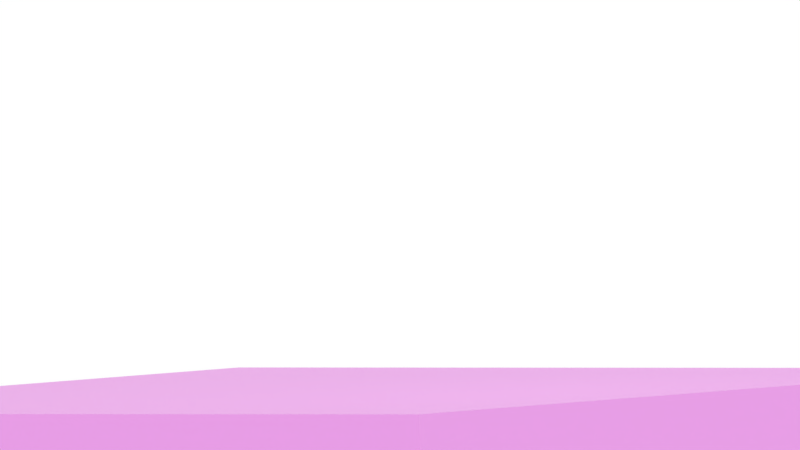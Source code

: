 # Source: BPE-sio2.blend  (saved by Blender 2.80.75; exported with 4.5.12 LTS)
import bpy
from mathutils import Matrix  # noqa: F401  (used for matrix-valued properties, if any)

bpy.ops.wm.read_factory_settings(use_empty=True)
scene = bpy.context.scene
scene.name = 'Scene'

# ---- collections
col_collection_1 = bpy.data.collections.new('Collection 1'); scene.collection.children.link(col_collection_1)
col_bpe_xyz = bpy.data.collections.new('BPE.xyz'); scene.collection.children.link(col_bpe_xyz)
col_oxygen = bpy.data.collections.new('Oxygen'); col_bpe_xyz.children.link(col_oxygen)
col_oxygen_atom = bpy.data.collections.new('Oxygen_atom'); col_oxygen.children.link(col_oxygen_atom)
col_nitrogen = bpy.data.collections.new('Nitrogen'); col_bpe_xyz.children.link(col_nitrogen)
col_nitrogen_atom = bpy.data.collections.new('Nitrogen_atom'); col_nitrogen.children.link(col_nitrogen_atom)
col_carbon = bpy.data.collections.new('Carbon'); col_bpe_xyz.children.link(col_carbon)
col_carbon_atom = bpy.data.collections.new('Carbon_atom'); col_carbon.children.link(col_carbon_atom)
col_hydrogen = bpy.data.collections.new('Hydrogen'); col_bpe_xyz.children.link(col_hydrogen)
col_hydrogen_atom = bpy.data.collections.new('Hydrogen_atom'); col_hydrogen.children.link(col_hydrogen_atom)

# ---- materials (node trees are filled in below, after node groups)
mat_oxygen = bpy.data.materials.new('Oxygen')
mat_oxygen.diffuse_color = (1.0, 0.05, 0.05, 1.0)
mat_nitrogen = bpy.data.materials.new('Nitrogen')
mat_nitrogen.diffuse_color = (0.18, 0.31, 0.97, 1.0)
mat_carbon = bpy.data.materials.new('Carbon')
mat_carbon.diffuse_color = (0.56, 0.56, 0.56, 1.0)
mat_hydrogen = bpy.data.materials.new('Hydrogen')
mat_hydrogen.diffuse_color = (1.0, 1.0, 1.0, 1.0)
mat_material = bpy.data.materials.new('Material')

# ---- material node trees
mat_material.use_nodes = True; mat_material.node_tree.nodes.clear()
_N = mat_material.node_tree.nodes; _L = mat_material.node_tree.links
n0 = _N.new('ShaderNodeOutputMaterial'); n0.name = 'Material Output'; n0.location = (300, 300)
n1 = _N.new('ShaderNodeBsdfPrincipled'); n1.name = 'Principled BSDF'; n1.location = (10, 300)
n1.distribution = 'GGX'
n1.subsurface_method = 'BURLEY'
n1.inputs[0].default_value = (0.8, 0.3121, 0.7842, 1.0)
n1.inputs[3].default_value = 1.45
n1.inputs[27].default_value = (0.0, 0.0, 0.0, 1.0)
n1.inputs[28].default_value = 1.0
_L.new(n1.outputs[0], n0.inputs[0])
n0.is_active_output = True

# ---- world
world_world = bpy.data.worlds.new('World'); scene.world = world_world
world_world.use_nodes = True; world_world.node_tree.nodes.clear()
_N = world_world.node_tree.nodes; _L = world_world.node_tree.links
n0 = _N.new('ShaderNodeOutputWorld'); n0.name = 'World Output'; n0.location = (300, 300)
n1 = _N.new('ShaderNodeBackground'); n1.name = 'Background'; n1.location = (10, 300)
n1.inputs[0].default_value = (1.0, 1.0, 1.0, 1.0)
_L.new(n1.outputs[0], n0.inputs[0])
n0.is_active_output = True
world_world.color = (0.05088, 0.05088, 0.05088)
world_world.use_sun_shadow = False
world_world.sun_shadow_jitter_overblur = 0.0
world_world.cycles.sampling_method = 'MANUAL'

# ---- cameras
cam_camera = bpy.data.cameras.new('Camera')
cam_camera.type = 'ORTHO'
cam_camera.clip_end = 100.0
cam_camera.lens = 35.0
cam_camera.sensor_width = 32.0
cam_camera.sensor_height = 18.0
cam_camera.ortho_scale = 11.61
cam_camera.dof.focus_distance = 0.0

# ---- lights
light_lamp = bpy.data.lights.new('Lamp', 'POINT')
light_lamp.transmission_factor = 0.0
light_lamp.cutoff_distance = 30.0
light_lamp.energy = 100.0
light_lamp.shadow_buffer_clip_start = 1.001
light_lamp.shadow_soft_size = 0.1
light_lamp.shadow_maximum_resolution = 0.006
light_lamp.use_absolute_resolution = True

# ---- meshes
me_mesh_oxygen = bpy.data.meshes.new('Mesh_Oxygen')
me_mesh_oxygen.from_pydata([(0.05765, -1.195, 1.305), (-0.06743, -1.203, 0.9328), (0.2779, -0.8938, -0.3161), (-0.2876, -1.505, 2.554), (0.2948, -0.97, 1.618), (-0.3046, -1.429, 0.6198), (0.07901, -1.165, -0.01272), (-0.08879, -1.234, 2.251), (0.5819, -1.344, 1.573), (-0.5917, -1.055, 0.6653), (-0.2081, -0.7907, 0.03279), (0.1983, -1.608, 2.205), (-0.2627, -1.78, 1.593), (0.2529, -0.6188, 0.6451), (0.3447, -1.569, 1.26), (-0.3545, -0.8294, 0.9783), (-0.009218, -0.5198, -0.2706), (-0.0005626, -1.879, 2.509), (0.1915, -0.7587, 2.959), (-0.2013, -1.64, -0.7212), (-0.007305, -1.03, 3.263), (-0.002476, -1.369, -1.025), (-0.4999, -2.005, 1.28), (0.4901, -0.3934, 0.9581), (-0.7656, -1.601, 0.007525), (-0.5667, -1.33, -0.2959), (0.5569, -1.069, 2.534), (0.7558, -0.798, 2.231), (-0.2294, -0.8213, 1.351), (0.007734, -0.5959, 1.664), (-0.01752, -1.803, 0.5743), (0.2196, -1.577, 0.8873), (-0.4785, -1.975, -0.03798), (-0.2796, -1.704, -0.3414), (0.2699, -0.6949, 2.58), (0.4687, -0.424, 2.276), (-0.03417, -0.2447, 0.6906), (0.203, -0.01933, 1.004), (-0.2128, -2.379, 1.235), (0.02439, -2.154, 1.548), (0.08575, -2.014, -0.7667), (0.2846, -1.743, -1.07), (-0.2944, -0.6556, 3.308), (-0.09553, -0.3846, 3.005), (-0.7588, -2.45, -0.7465), (-0.56, -2.179, -1.05), (0.5502, -0.2196, 3.288), (0.749, 0.0514, 2.985), (-0.3212, 0.1293, 0.7361), (-0.08408, 0.3547, 1.049), (0.0743, -2.754, 1.189), (0.3115, -2.528, 1.502), (-0.4717, -2.824, -0.792), (-0.2729, -2.553, -1.095), (0.2631, 0.1545, 3.334), (0.462, 0.4254, 3.03)], [], [])
me_mesh_oxygen.use_remesh_preserve_volume = False
me_mesh_oxygen.use_remesh_preserve_attributes = False
me_mesh_oxygen.use_mirror_vertex_groups = False
me_mesh_oxygen.update()
me_mesh_nitrogen = bpy.data.meshes.new('Mesh_Nitrogen')
me_mesh_nitrogen.from_pydata([(0.1824, -1.085, 1.458), (-0.1921, -1.314, 0.7799), (0.1719, -1.027, -0.1669), (-0.1817, -1.372, 2.405), (0.4694, -1.459, 1.413), (-0.4792, -0.9402, 0.8254), (-0.1152, -0.6529, -0.1214), (0.1054, -1.746, 2.36), (-0.3751, -1.895, 1.433), (0.3654, -0.5042, 0.8052), (-0.6727, -1.463, -0.1467), (0.6629, -0.9358, 2.385), (0.08561, -0.8918, 3.109), (-0.09539, -1.507, -0.8704), (-0.1047, -0.7105, 1.504), (0.09493, -1.688, 0.7344), (-0.3856, -1.837, -0.1922), (0.3758, -0.5618, 2.43), (0.07828, -0.1302, 0.8507), (-0.08806, -2.269, 1.387), (0.1917, -1.881, -0.9159), (-0.2015, -0.5178, 3.154), (-0.6529, -2.317, -0.8957), (0.6431, -0.08177, 3.134), (-0.2088, 0.2439, 0.8962), (0.199, -2.643, 1.342), (-0.3658, -2.691, -0.9412), (0.356, 0.2923, 3.179)], [], [])
me_mesh_nitrogen.use_remesh_preserve_volume = False
me_mesh_nitrogen.use_remesh_preserve_attributes = False
me_mesh_nitrogen.use_mirror_vertex_groups = False
me_mesh_nitrogen.update()
me_mesh_carbon = bpy.data.meshes.new('Mesh_Carbon')
me_mesh_carbon.from_pydata([(0.3601, -1.105, 1.061), (-0.3699, -1.294, 1.177), (0.1476, -1.189, 2.698), (-0.1574, -1.21, -0.46), (0.4296, -1.101, 1.185), (-0.4394, -1.298, 1.053), (-0.1068, -0.973, -0.4018), (0.09706, -1.426, 2.64), (-0.358, -1.416, 1.256), (0.3482, -0.9828, 0.9822), (-0.1584, -1.101, -0.3632), (0.1486, -1.298, 2.601), (-0.2951, -1.419, 1.381), (0.2853, -0.9795, 0.8575), (-0.2054, -1.116, -0.2326), (0.1956, -1.283, 2.471), (-0.285, -1.536, 1.454), (0.2752, -0.8631, 0.7839), (-0.2052, -1.012, -0.142), (0.1955, -1.387, 2.38), (0.5095, -1.218, 1.386), (-0.5192, -1.181, 0.8517), (-0.1603, -0.8872, -0.1776), (0.1505, -1.512, 2.416), (0.4417, -1.221, 1.262), (-0.4515, -1.178, 0.976), (-0.1083, -0.8661, -0.3075), (0.09856, -1.533, 2.546), (0.09785, -0.9667, 1.26), (-0.1076, -1.432, 0.9778), (0.2303, -1.114, -0.3888), (-0.2401, -1.285, 2.627), (0.03017, -0.9682, 1.141), (-0.03995, -1.431, 1.097), (0.2828, -1.094, -0.5142), (-0.2926, -1.305, 2.752), (0.3044, -1.226, 1.02), (-0.3142, -1.173, 1.218), (0.1989, -1.063, 2.669), (-0.2087, -1.336, -0.4307), (0.1092, -1.091, 1.339), (-0.119, -1.308, 0.8987), (0.23, -1.003, -0.2916), (-0.2398, -1.396, 2.53), (0.2377, -0.9677, 1.512), (-0.2475, -1.431, 0.7261), (0.1225, -1.151, -0.1244), (-0.1323, -1.248, 2.363), (0.1937, -1.209, 1.538), (-0.2035, -1.19, 0.7001), (0.1716, -0.9158, -0.06902), (-0.1814, -1.483, 2.307), (0.07769, -1.224, 1.632), (-0.08747, -1.175, 0.606), (0.2985, -0.9135, 0.0113), (-0.3083, -1.485, 2.227), (0.07924, -1.36, 1.7), (-0.08902, -1.039, 0.5386), (-0.5381, -1.225, 0.1178), (0.5283, -1.173, 2.12), (0.02423, -1.469, 1.639), (-0.03401, -0.93, 0.5993), (-0.49, -1.108, 0.06744), (0.4802, -1.291, 2.171), (-0.2666, -1.213, 1.747), (0.2568, -1.185, 0.4913), (-0.1904, -1.374, 0.1002), (0.1806, -1.025, 2.138), (-0.2102, -1.229, 1.871), (0.2004, -1.17, 0.3675), (-0.231, -1.377, 0.231), (0.2212, -1.022, 2.007), (-0.1509, -1.124, 1.93), (0.1412, -1.275, 0.3076), (-0.2834, -1.49, 0.2816), (0.2736, -0.9087, 1.957), (0.1389, -1.377, 1.822), (-0.1487, -1.021, 0.4158), (0.2626, -0.7903, 0.228), (-0.2724, -1.609, 2.01), (0.09392, -1.212, 2.828), (-0.1037, -1.187, -0.59), (0.4866, -0.98, 1.236), (-0.4964, -1.419, 1.002), (-0.05318, -0.9499, -0.5318), (0.0434, -1.449, 2.77), (-0.415, -1.537, 1.206), (0.4052, -0.8618, 1.032), (-0.3351, -1.654, 1.407), (0.3253, -0.7446, 0.8315), (0.5248, -1.342, 1.467), (0.5596, -1.1, 1.434), (-0.5694, -1.299, 0.8041), (-0.5346, -1.057, 0.7716), (-0.1645, -0.7769, -0.07889), (0.1548, -1.622, 2.317), (0.3849, -1.341, 1.215), (-0.3947, -1.058, 1.023), (-0.05673, -0.7397, -0.3433), (0.04695, -1.659, 2.581), (0.1546, -0.8465, 1.308), (-0.1644, -1.552, 0.9305), (0.1787, -1.24, -0.353), (-0.1885, -1.159, 2.591), (0.01736, -0.852, 1.066), (-0.02714, -1.547, 1.172), (0.2852, -1.198, -0.6066), (-0.295, -1.201, 2.845), (0.3172, -1.342, 1.095), (-0.327, -1.057, 1.143), (0.1965, -0.959, 2.761), (-0.2063, -1.44, -0.5231), (0.2224, -0.8441, 1.432), (-0.2322, -1.555, 0.8062), (0.1268, -1.261, -0.2231), (-0.1366, -1.138, 2.461), (0.3065, -0.7894, 0.09757), (-0.3163, -1.609, 2.141), (-0.5461, -1.349, 0.03154), (-0.582, -1.226, 0.2483), (0.5722, -1.173, 1.99), (0.5363, -1.049, 2.207), (0.02045, -1.588, 1.701), (-0.03023, -0.8113, 0.5368), (-0.4775, -0.9996, 0.1457), (0.4677, -1.399, 2.092), (-0.2628, -1.095, 1.684), (0.2531, -1.304, 0.5538), (-0.2029, -1.482, 0.02193), (0.1931, -0.9168, 2.216), (-0.1482, -1.003, 1.868), (0.1384, -1.395, 0.3703), (-0.2949, -1.6, 0.2028), (0.2851, -0.7985, 2.035), (0.1361, -1.498, 1.885), (-0.1459, -0.9007, 0.3532), (0.2741, -0.68, 0.3069), (-0.2839, -1.719, 1.931), (0.04241, -1.339, 2.867), (0.09242, -1.105, 2.922), (-0.1022, -1.294, -0.6843), (-0.05219, -1.059, -0.6286), (0.5495, -0.9833, 1.36), (0.4747, -0.8575, 1.157), (-0.4845, -1.541, 1.081), (-0.5593, -1.416, 0.8777), (-0.001881, -0.8239, -0.5611), (-0.0079, -1.575, 2.799), (-0.4029, -1.657, 1.282), (0.3931, -0.7423, 0.9557), (-0.3198, -1.778, 1.487), (0.31, -0.6211, 0.7514), (0.3962, -1.465, 1.294), (-0.406, -0.9338, 0.9442), (-0.004275, -0.7201, -0.4687), (-0.0571, -0.6285, -0.2461), (0.04732, -1.77, 2.484), (-0.005507, -1.679, 2.707), (0.1425, -0.7269, 1.231), (-0.1523, -1.672, 1.007), (0.1802, -1.347, -0.4473), (-0.19, -1.052, 2.685), (0.07302, -0.7312, 1.107), (-0.0828, -1.668, 1.132), (0.2339, -1.324, -0.5773), (-0.2437, -1.075, 2.815), (0.144, -0.9786, 2.887), (-0.1538, -1.42, -0.6485), (0.2725, -0.7257, 1.48), (-0.2823, -1.673, 0.7586), (0.08183, -1.386, -0.1875), (-0.09161, -1.013, 2.426), (0.3546, -0.6719, 0.04719), (-0.3644, -1.727, 2.191), (-0.6729, -1.352, -0.04877), (-0.5705, -1.116, 0.3271), (0.5607, -1.283, 1.911), (0.6632, -1.047, 2.287), (0.07692, -1.603, 1.825), (-0.0867, -0.7956, 0.413), (-0.5181, -1.003, 0.2765), (0.5083, -1.396, 1.962), (-0.2078, -0.9855, 1.745), (0.1981, -1.413, 0.4931), (-0.251, -1.599, 0.07231), (0.2412, -0.7994, 2.166), (0.3265, -0.5667, 0.2562), (-0.3363, -1.832, 1.982), (-0.004587, -1.355, 2.997), (0.04046, -1.126, 3.052), (-0.05024, -1.273, -0.8143), (-0.005194, -1.044, -0.7593), (0.5304, -0.7367, 1.198), (-0.5401, -1.662, 1.04), (-0.4597, -1.777, 1.235), (0.4499, -0.6221, 1.003), (0.4808, -1.583, 1.492), (-0.4906, -0.8159, 0.7457), (-0.1154, -0.5418, -0.02351), (0.1057, -1.857, 2.262), (0.1995, -0.606, 1.281), (-0.2093, -1.793, 0.957), (0.1287, -1.475, -0.4087), (-0.1385, -0.9242, 2.647), (0.06112, -0.6087, 1.028), (-0.0709, -1.79, 1.21), (0.2349, -1.433, -0.6741), (-0.2447, -0.9654, 2.912), (0.1437, -0.8674, 2.984), (-0.1534, -1.531, -0.7457), (0.2624, -0.6092, 1.406), (-0.2722, -1.79, 0.8322), (0.08173, -1.49, -0.2781), (-0.09151, -0.9086, 2.516), (0.3671, -0.5636, 0.1255), (-0.3769, -1.835, 2.113), (-0.2094, -0.8501, 1.678), (0.1996, -1.549, 0.5605), (-0.259, -1.724, -0.01397), (0.2492, -0.6753, 2.252), (-0.004485, -1.251, 3.088), (0.03622, -1.016, 3.151), (-0.046, -1.383, -0.9129), (-0.005296, -1.148, -0.8498), (0.5176, -0.6206, 1.123), (-0.5273, -1.778, 1.116), (-0.4483, -1.901, 1.314), (0.4385, -0.4978, 0.924), (-0.3638, -2.019, 1.513), (0.354, -0.3799, 0.7254), (0.3648, -1.598, 1.587), (-0.3745, -0.8007, 0.6516), (0.0114, -0.5394, 0.0568), (-0.02119, -1.859, 2.181), (0.1876, -0.4835, 1.202), (-0.1974, -1.915, 1.036), (0.1297, -1.584, -0.5055), (-0.1395, -0.8148, 2.744), (-0.001756, -0.6055, 0.903), (0.1181, -0.4878, 1.078), (-0.1279, -1.911, 1.16), (-0.008025, -1.793, 1.335), (0.1834, -1.561, -0.6355), (0.2819, -1.418, -0.8048), (-0.2917, -0.981, 3.043), (-0.1932, -0.8378, 2.874), (-0.722, -1.587, -0.1042), (-0.6146, -1.439, -0.2714), (0.6048, -0.9603, 2.51), (0.7123, -0.8118, 2.342), (-0.09338, -0.8348, 1.584), (0.0836, -1.564, 0.6546), (-0.3859, -1.726, -0.09428), (0.3761, -0.6729, 2.332), (-0.4798, -2.034, 1.607), (0.47, -0.3646, 0.6313), (0.3663, -1.734, 1.654), (-0.3761, -0.6652, 0.5841), (0.01941, -0.4153, 0.1431), (-0.02919, -1.983, 2.095), (0.2433, -0.3627, 1.243), (-0.2531, -2.036, 0.9949), (0.07841, -1.71, -0.4762), (-0.08819, -0.6887, 2.714), (-0.01186, -0.489, 0.8294), (0.106, -0.3682, 1.001), (-0.1158, -2.031, 1.237), (0.00208, -1.91, 1.409), (0.1849, -1.668, -0.7299), (0.2818, -1.522, -0.8953), (-0.2916, -0.8767, 3.133), (-0.1947, -0.731, 2.968), (0.08532, -0.7807, 3.206), (-0.0951, -1.618, -0.9683), (-0.7178, -1.697, -0.2028), (-0.6142, -1.55, -0.3686), (0.6045, -0.849, 2.607), (0.708, -0.7015, 2.441), (-0.4783, -2.17, 1.674), (0.4685, -0.2292, 0.5638), (0.3113, -1.843, 1.593), (0.426, -1.751, 1.777), (-0.4357, -0.6474, 0.4613), (-0.3211, -0.556, 0.6448), (0.06751, -0.2979, 0.0927), (-0.0245, -0.4162, 0.2735), (0.01472, -1.983, 1.965), (-0.07729, -2.101, 2.145), (0.2305, -0.2465, 1.168), (-0.2403, -2.152, 1.07), (0.08081, -1.814, -0.5686), (-0.09059, -0.585, 2.807), (0.03826, -0.3706, 0.877), (0.1628, -0.248, 1.049), (-0.1726, -2.151, 1.19), (-0.04804, -2.028, 1.361), (0.1333, -1.794, -0.694), (0.2368, -1.647, -0.8598), (-0.2466, -0.7521, 3.098), (-0.143, -0.6046, 2.932), (0.2122, -0.7783, 3.287), (-0.2219, -1.62, -1.049), (-0.6658, -1.676, -0.3327), (-0.7627, -1.822, -0.1672), (-0.5618, -1.53, -0.494), (0.552, -0.8686, 2.732), (0.6561, -0.7226, 2.571), (0.753, -0.5769, 2.405), (-0.1779, -0.7169, 1.385), (-0.04934, -0.5936, 1.558), (0.03956, -1.805, 0.6806), (0.1681, -1.682, 0.8532), (-0.435, -1.961, -0.1497), (-0.3275, -1.813, -0.3169), (0.3177, -0.5862, 2.555), (0.4252, -0.4378, 2.388), (-0.5333, -2.279, 1.614), (-0.4186, -2.187, 1.797), (0.4088, -0.2114, 0.4411), (0.5235, -0.1199, 0.6246), (0.3075, -1.962, 1.656), (0.4232, -1.872, 1.839), (-0.433, -0.5267, 0.3987), (-0.3173, -0.4372, 0.5823), (0.08004, -0.1895, 0.171), (-0.01296, -0.306, 0.3524), (0.003179, -2.093, 1.886), (-0.08982, -2.209, 2.067), (0.0229, -0.247, 0.7969), (0.1515, -0.1237, 0.9695), (-0.1613, -2.275, 1.269), (-0.03268, -2.152, 1.441), (0.1336, -1.905, -0.7912), (0.2411, -1.757, -0.9584), (-0.2509, -0.6418, 3.197), (-0.1434, -0.4933, 3.029), (0.2202, -0.6542, 3.373), (-0.23, -1.745, -1.135), (-0.6643, -1.783, -0.4271), (-0.7628, -1.926, -0.2578), (-0.5594, -1.634, -0.5864), (0.5496, -0.7649, 2.825), (0.6546, -0.6158, 2.665), (0.7531, -0.4726, 2.496), (-0.1892, -0.5926, 1.306), (-0.06469, -0.4701, 1.477), (0.05491, -1.929, 0.7607), (0.1794, -1.806, 0.9323), (-0.4307, -2.071, -0.2483), (-0.3272, -1.924, -0.4141), (0.3174, -0.475, 2.652), (0.4209, -0.3275, 2.486), (-0.537, -2.398, 1.676), (-0.4214, -2.308, 1.86), (0.4116, -0.09067, 0.3784), (0.5273, -0.00121, 0.562), (0.364, -1.977, 1.78), (-0.3738, -0.4215, 0.4585), (0.0394, -0.1927, 0.3017), (-0.04918, -2.206, 1.936), (0.2683, -0.5368, 3.323), (0.1763, -0.6551, 3.503), (-0.186, -1.744, -1.265), (-0.2781, -1.862, -1.085), (-0.7158, -1.911, -0.3885), (-0.6107, -1.76, -0.5571), (0.6009, -0.6388, 2.795), (0.7061, -0.4882, 2.627), (-0.2569, -0.5941, 1.186), (-0.1325, -0.4724, 1.353), (-0.01458, -0.3516, 1.525), (0.004795, -2.047, 0.7131), (0.1227, -1.926, 0.8849), (0.2471, -1.805, 1.052), (-0.3788, -2.05, -0.3782), (-0.4757, -2.196, -0.2128), (-0.2747, -1.904, -0.5395), (0.2649, -0.4946, 2.778), (0.369, -0.3486, 2.616), (0.4659, -0.2029, 2.451), (-0.4806, -2.413, 1.8), (0.4708, 0.01447, 0.4383), (0.06694, -0.005848, 0.7709), (-0.07672, -2.393, 1.467), (0.192, -1.992, -1.014), (-0.2018, -0.4066, 3.252), (0.2808, -0.4284, 3.401), (0.1878, -0.5449, 3.582), (-0.1976, -1.854, -1.344), (-0.2906, -1.97, -1.163), (-0.7149, -2.02, -0.4853), (-0.6097, -1.869, -0.6539), (0.5999, -0.5294, 2.892), (0.7051, -0.3787, 2.723), (-0.2697, -0.478, 1.111), (-0.1446, -0.3529, 1.276), (-0.02468, -0.2352, 1.451), (0.0149, -2.164, 0.7867), (0.1348, -2.046, 0.9617), (0.2599, -1.921, 1.127), (-0.3773, -2.157, -0.4726), (-0.4758, -2.3, -0.3033), (-0.2723, -2.008, -0.6319), (0.2625, -0.3908, 2.87), (0.3675, -0.2417, 2.711), (0.466, -0.09856, 2.541), (0.183, 0.009396, 0.6768), (-0.1927, -2.408, 1.561), (0.06513, -1.995, -1.094), (-0.07491, -0.4043, 3.332), (0.2402, -0.4316, 3.532), (-0.2499, -1.967, -1.294), (-0.6612, -1.997, -0.6153), (-0.7662, -2.146, -0.456), (-0.5627, -1.854, -0.7845), (0.5529, -0.545, 3.023), (0.6514, -0.4018, 2.853), (0.7564, -0.2527, 2.694), (-0.2141, -0.3571, 1.152), (-0.08755, -0.2319, 1.327), (0.07777, -2.167, 0.9114), (0.2043, -2.042, 1.086), (-0.4288, -2.285, -0.434), (-0.3236, -2.134, -0.6026), (0.3138, -0.2648, 2.841), (0.419, -0.1142, 2.672), (0.1814, 0.1449, 0.6093), (-0.1912, -2.544, 1.629), (0.05712, -2.119, -1.18), (-0.0669, -0.2802, 3.419), (-0.6597, -2.104, -0.7096), (-0.7638, -2.25, -0.5484), (-0.5628, -1.958, -0.8751), (0.553, -0.4407, 3.113), (0.6499, -0.2949, 2.948), (0.754, -0.149, 2.786), (-0.226, -0.2347, 1.073), (-0.09946, -0.1095, 1.248), (0.08968, -2.289, 0.9903), (0.2162, -2.164, 1.165), (-0.4278, -2.394, -0.5308), (-0.3226, -2.243, -0.6994), (0.3128, -0.1553, 2.938), (0.418, -0.004708, 2.769), (0.1218, 0.1627, 0.4866), (0.2364, 0.2541, 0.6701), (-0.2462, -2.653, 1.568), (-0.1315, -2.561, 1.752), (0.101, -2.118, -1.311), (0.009022, -2.236, -1.13), (-0.0188, -0.1627, 3.368), (-0.1108, -0.2811, 3.549), (-0.7113, -2.23, -0.6738), (-0.6077, -2.083, -0.8395), (0.598, -0.3161, 3.078), (0.7015, -0.1686, 2.912), (-0.2888, -0.2314, 0.9485), (-0.1689, -0.1137, 1.123), (-0.04379, 0.01138, 1.289), (0.03401, -2.41, 0.9494), (0.1592, -2.285, 1.115), (0.2791, -2.167, 1.29), (-0.3741, -2.371, -0.6608), (-0.4791, -2.52, -0.5015), (-0.2756, -2.228, -0.83), (0.2658, -0.1709, 3.068), (0.3643, -0.02778, 2.899), (0.4693, 0.1213, 2.74), (0.1245, 0.2834, 0.4239), (0.2402, 0.3728, 0.6075), (-0.25, -2.772, 1.631), (-0.1343, -2.682, 1.814), (0.08949, -2.228, -1.39), (-0.003511, -2.344, -1.208), (-0.00627, -0.0544, 3.446), (-0.09927, -0.1709, 3.628), (-0.7109, -2.341, -0.771), (-0.6035, -2.193, -0.9382), (0.5937, -0.2057, 3.176), (0.7012, -0.05732, 3.009), (-0.2989, -0.115, 0.8749), (-0.1811, 0.00581, 1.047), (-0.0566, 0.1275, 1.214), (0.04682, -2.526, 1.025), (0.1713, -2.405, 1.191), (0.2892, -2.284, 1.363), (-0.3726, -2.478, -0.7551), (-0.4767, -2.624, -0.5939), (-0.2757, -2.332, -0.9206), (0.2659, -0.06663, 3.159), (0.3628, 0.0791, 2.993), (0.4669, 0.2251, 2.832), (0.1837, 0.3885, 0.4838), (-0.1935, -2.787, 1.754), (0.03714, -2.341, -1.339), (-0.04692, -0.05755, 3.577), (-0.2488, 0.003472, 0.9225), (-0.1243, 0.126, 1.094), (0.1145, -2.525, 1.144), (0.239, -2.402, 1.316), (-0.4242, -2.604, -0.7193), (-0.3207, -2.457, -0.885), (0.3109, 0.05797, 3.123), (0.4145, 0.2055, 2.957), (-0.6526, -2.428, -0.9936), (0.6428, 0.02941, 3.232), (-0.2642, 0.127, 0.8424), (-0.1356, 0.2503, 1.015), (0.1258, -2.649, 1.223), (0.2544, -2.526, 1.396), (-0.4239, -2.716, -0.8165), (-0.3164, -2.567, -0.9837), (0.3066, 0.1683, 3.222), (0.4141, 0.3167, 3.055), (-0.7794, -2.431, -1.074), (0.7697, 0.03175, 3.312), (-0.7875, -2.555, -1.16), (0.7777, 0.1558, 3.398), (-0.2201, 0.3682, 0.8164), (0.2104, -2.767, 1.422), (-0.3655, -2.802, -1.039), (0.3557, 0.4034, 3.277), (-0.7435, -2.554, -1.291), (-0.8356, -2.672, -1.11), (0.8258, 0.2733, 3.348), (0.7338, 0.1549, 3.529), (-0.1041, 0.3834, 0.7223), (0.09434, -2.782, 1.516), (-0.4924, -2.805, -1.119), (0.4826, 0.4058, 3.358), (-0.7551, -2.664, -1.369), (-0.8481, -2.78, -1.188), (0.8383, 0.3816, 3.426), (0.7453, 0.2652, 3.608), (-0.1057, 0.5189, 0.6548), (0.09589, -2.918, 1.583), (-0.5004, -2.929, -1.206), (0.4906, 0.5299, 3.444), (-0.8074, -2.777, -1.319), (0.7977, 0.3785, 3.557), (-0.1653, 0.5367, 0.5321), (-0.05067, 0.6281, 0.7156), (0.04089, -3.027, 1.523), (0.1555, -2.936, 1.706), (-0.4565, -2.928, -1.336), (-0.5485, -3.046, -1.155), (0.5387, 0.6473, 3.393), (0.4467, 0.529, 3.574), (-0.1626, 0.6574, 0.4694), (-0.04689, 0.7469, 0.6531), (0.03711, -3.146, 1.585), (0.1528, -3.056, 1.769), (-0.468, -3.038, -1.415), (-0.561, -3.154, -1.234), (0.5512, 0.7557, 3.472), (0.4582, 0.6392, 3.653), (-0.1034, 0.7626, 0.5293), (0.09358, -3.161, 1.709), (-0.5204, -3.151, -1.364), (0.5106, 0.7525, 3.602)], [], [])
me_mesh_carbon.use_remesh_preserve_volume = False
me_mesh_carbon.use_remesh_preserve_attributes = False
me_mesh_carbon.use_mirror_vertex_groups = False
me_mesh_carbon.update()
me_mesh_hydrogen = bpy.data.meshes.new('Mesh_Hydrogen')
me_mesh_hydrogen.from_pydata([(-0.2583, -1.339, 1.416), (0.2485, -1.06, 0.8225), (-0.2383, -1.201, -0.2055), (0.2285, -1.198, 2.444), (-0.2425, -1.534, 1.539), (0.2327, -0.865, 0.699), (-0.237, -1.027, -0.05376), (0.2272, -1.372, 2.292), (-0.00821, -1.049, 1.109), (-0.001571, -1.35, 1.129), (0.5185, -1.248, 2.692), (-0.5283, -1.151, -0.4537), (0.2563, -1.229, 0.9383), (-0.2661, -1.17, 1.3), (0.2366, -1.047, 2.583), (-0.2464, -1.351, -0.3449), (0.1955, -1.283, 1.479), (-0.2053, -1.116, 0.7592), (0.1632, -0.8336, -0.1159), (-0.173, -1.565, 2.354), (0.2742, -1.206, 1.588), (-0.284, -1.193, 0.6499), (0.0979, -0.9264, -0.01012), (-0.1077, -1.472, 2.248), (0.08261, -1.156, 1.698), (-0.09239, -1.242, 0.5397), (0.3012, -0.9901, 0.06708), (-0.3109, -1.409, 2.171), (-0.003305, -1.215, 1.583), (-0.006476, -1.184, 0.6551), (-0.4718, -1.351, -0.02793), (0.4621, -1.048, 2.266), (-0.01174, -1.461, 1.551), (0.001961, -0.9383, 0.6871), (-0.4652, -1.103, -0.02437), (0.4554, -1.296, 2.263), (-0.3087, -1.288, 1.705), (0.2989, -1.111, 0.5333), (-0.1531, -1.294, 0.0647), (0.1433, -1.105, 2.173), (-0.2128, -1.313, 1.914), (0.203, -1.086, 0.3237), (-0.2222, -1.3, 0.286), (0.2125, -1.099, 1.952), (-0.111, -1.134, 2.016), (0.1012, -1.265, 0.2219), (-0.3124, -1.493, 0.3722), (0.3026, -0.9056, 1.866), (0.182, -1.304, 1.864), (-0.1917, -1.095, 0.3739), (0.2243, -0.8697, 0.2637), (-0.2341, -1.529, 1.974), (0.3177, -1.009, -0.5382), (-0.3275, -1.39, 2.776), (0.3727, -0.9147, -0.04818), (-0.3825, -1.484, 2.286), (0.6021, -1.098, 1.519), (-0.6119, -1.301, 0.7193), (-0.03076, -0.8551, 0.9838), (0.02097, -1.544, 1.254), (0.3229, -1.182, -0.6925), (-0.3327, -1.216, 2.931), (0.2789, -1.423, 1.064), (-0.2886, -0.9757, 1.174), (0.2314, -0.874, 2.737), (-0.2412, -1.525, -0.4992), (-0.5434, -1.426, 0.08732), (-0.6202, -1.306, 0.2839), (0.6105, -1.093, 1.954), (0.5336, -0.9727, 2.151), (-0.02164, -1.662, 1.659), (0.01186, -0.7371, 0.5788), (-0.4402, -0.9197, 0.1102), (0.4304, -1.479, 2.128), (-0.2988, -1.086, 1.597), (0.289, -1.312, 0.6416), (-0.1781, -1.477, -0.06987), (0.1683, -0.9218, 2.308), (-0.1051, -0.9297, 1.91), (0.09534, -1.469, 0.3284), (-0.3332, -1.68, 0.2384), (0.3234, -0.7191, 2.0), (0.1761, -1.508, 1.971), (-0.1859, -0.8908, 0.2674), (0.2451, -0.6832, 0.3974), (-0.2549, -1.716, 1.841), (0.5862, -0.9031, 1.395), (-0.596, -1.496, 0.8428), (0.03581, -0.8084, -0.6469), (-0.04559, -1.59, 2.885), (0.03065, -0.6351, -0.4926), (-0.04043, -1.764, 2.731), (0.315, -0.7238, 1.564), (-0.3248, -1.675, 0.6738), (0.05007, -1.401, -0.09927), (-0.05985, -0.9982, 2.337), (0.3794, -0.6669, -0.04461), (-0.3892, -1.732, 2.283), (-0.6814, -1.27, -0.09563), (-0.7467, -1.362, 0.01012), (-0.5994, -1.119, 0.4177), (0.5897, -1.28, 1.82), (0.7369, -1.036, 2.228), (0.6716, -1.129, 2.334), (0.07428, -1.687, 1.869), (-0.08407, -0.7115, 0.3692), (-0.5093, -0.926, 0.3315), (0.4995, -1.473, 1.907), (0.3353, -0.4899, 0.3112), (-0.345, -1.909, 1.927), (-0.0375, -1.44, 3.025), (0.02772, -0.959, -0.7864), (0.5785, -0.7337, 1.28), (-0.5883, -1.665, 0.9585), (0.4826, -1.657, 1.433), (0.5613, -1.58, 1.543), (-0.5711, -0.8185, 0.6954), (-0.4924, -0.7415, 0.8047), (-0.1239, -0.4595, -0.07037), (-0.1892, -0.5524, 0.03539), (0.1794, -1.846, 2.203), (0.1141, -1.939, 2.309), (0.2992, -0.5291, 1.441), (-0.309, -1.87, 0.7973), (0.04881, -1.575, -0.251), (-0.05859, -0.8239, 2.489), (0.4044, -0.4837, 0.08997), (-0.4142, -1.915, 2.148), (-0.2904, -0.8408, 1.629), (-0.2045, -0.7824, 1.744), (0.1947, -1.616, 0.4942), (0.2806, -1.558, 0.6096), (-0.1848, -1.725, -0.07344), (-0.2563, -1.8, 0.04182), (0.2466, -0.5986, 2.196), (0.175, -0.674, 2.312), (-0.03624, -1.265, 3.176), (0.02646, -1.133, -0.9381), (0.5559, -0.5396, 1.154), (-0.5657, -1.859, 1.084), (-0.362, -2.093, 1.454), (-0.2833, -2.016, 1.563), (0.2735, -0.3825, 0.6751), (0.3522, -0.3055, 0.7845), (0.2838, -1.589, 1.538), (0.3697, -1.531, 1.653), (-0.3795, -0.8683, 0.5852), (-0.2936, -0.8099, 0.7006), (0.08565, -0.5407, -0.002672), (0.01407, -0.6161, 0.1126), (-0.02385, -1.783, 2.126), (-0.09543, -1.858, 2.241), (-0.03853, -0.6856, 0.868), (0.02875, -1.713, 1.37), (0.3148, -1.333, -0.8319), (-0.3246, -1.066, 3.07), (-0.09153, -0.9092, 1.524), (-0.01286, -0.8322, 1.634), (0.003079, -1.567, 0.6044), (0.08175, -1.49, 0.7137), (-0.3943, -1.644, -0.1411), (-0.4596, -1.736, -0.03539), (0.4498, -0.6623, 2.274), (0.3845, -0.7552, 2.379), (-0.5608, -2.025, 1.558), (-0.4749, -1.967, 1.673), (0.4651, -0.4323, 0.565), (0.551, -0.3739, 0.6804), (0.2914, -0.3596, 1.325), (-0.3012, -2.039, 0.913), (0.04072, -1.726, -0.3904), (-0.05051, -0.6733, 2.629), (-0.05438, -0.4909, 0.7445), (0.04459, -1.908, 1.494), (0.3135, -1.507, -0.9836), (-0.3233, -0.8914, 3.222), (0.07688, -0.6984, 3.16), (0.01158, -0.7913, 3.265), (-0.02136, -1.608, -1.027), (-0.08666, -1.7, -0.9215), (0.2753, -1.835, 1.506), (0.469, -1.678, 1.819), (-0.4788, -0.7211, 0.4194), (-0.2851, -0.5642, 0.7326), (0.09232, -0.2929, 0.0008962), (-0.06275, -0.4956, 0.3092), (0.05296, -1.903, 1.929), (-0.1021, -2.106, 2.237), (0.2689, -0.1656, 1.2), (-0.2786, -2.233, 1.038), (0.04588, -1.899, -0.5447), (-0.05567, -0.4999, 2.783), (0.2864, -0.7796, 3.227), (0.2148, -0.855, 3.343), (-0.2246, -1.544, -1.104), (-0.2962, -1.619, -0.9891), (-0.7945, -1.837, -0.07902), (-0.5269, -1.445, -0.5179), (0.5171, -0.9537, 2.756), (0.7847, -0.5622, 2.317), (-0.5692, -2.271, 1.526), (-0.3755, -2.114, 1.839), (0.3658, -0.285, 0.3992), (0.5595, -0.1282, 0.7123), (0.2654, -2.036, 1.614), (0.4632, -1.882, 1.925), (-0.4729, -0.5168, 0.3129), (-0.2752, -0.363, 0.6243), (0.1173, -0.1096, 0.1355), (-0.04194, -0.3091, 0.4429), (0.03216, -2.09, 1.795), (-0.1271, -2.289, 2.103), (-0.7958, -2.011, -0.2307), (-0.5217, -1.618, -0.6722), (0.5119, -0.7803, 2.91), (0.786, -0.3879, 2.469), (-0.5791, -2.472, 1.634), (-0.3814, -2.318, 1.946), (0.3716, -0.08074, 0.2926), (0.5694, 0.07297, 0.604), (0.3614, -2.061, 1.823), (-0.3711, -0.3374, 0.4147), (0.04817, -0.1159, 0.3568), (-0.05796, -2.283, 1.881), (0.2931, -0.5318, 3.231), (0.138, -0.7345, 3.539), (-0.1478, -1.664, -1.301), (-0.3029, -1.867, -0.9927), (-0.2953, -0.6751, 1.155), (0.02794, -0.3497, 1.61), (-0.03772, -2.049, 0.6283), (0.2855, -1.724, 1.083), (-0.5074, -2.211, -0.1245), (-0.2398, -1.819, -0.5634), (0.23, -0.5796, 2.802), (0.4976, -0.1882, 2.363), (-0.4832, -2.497, 1.844), (0.4734, 0.09857, 0.3944), (-0.01358, -0.008412, 0.7206), (0.0651, 0.06853, 0.83), (-0.07488, -2.467, 1.408), (0.003795, -2.39, 1.518), (0.2657, -1.982, -1.073), (0.2004, -2.074, -0.967), (-0.2102, -0.3244, 3.205), (-0.2755, -0.4173, 3.311), (0.3181, -0.3485, 3.365), (0.1588, -0.548, 3.673), (-0.1686, -1.851, -1.435), (-0.3279, -2.05, -1.127), (-0.3178, -0.481, 1.029), (0.01209, -0.1551, 1.486), (-0.02187, -2.244, 0.7518), (0.3081, -1.918, 1.209), (-0.5087, -2.385, -0.2762), (-0.2346, -1.993, -0.7177), (0.2248, -0.4063, 2.956), (0.4989, -0.01383, 2.514), (0.178, -0.05822, 0.6105), (0.2639, 0.0001233, 0.7259), (-0.2737, -2.399, 1.512), (-0.1878, -2.341, 1.628), (0.06246, -1.918, -1.15), (-0.009119, -1.993, -1.035), (-0.0006622, -0.4055, 3.273), (-0.07224, -0.4809, 3.388), (0.2489, -0.3548, 3.587), (-0.2587, -2.044, -1.349), (-0.8039, -2.162, -0.3701), (-0.5298, -1.769, -0.8116), (0.52, -0.6297, 3.05), (0.7941, -0.2373, 2.608), (-0.7987, -2.335, -0.5244), (-0.531, -1.943, -0.9633), (0.5213, -0.4554, 3.201), (0.7889, -0.06393, 2.763), (0.07869, 0.089, 0.4447), (0.2724, 0.2458, 0.7579), (-0.2822, -2.645, 1.48), (-0.08847, -2.488, 1.793), (0.1393, -2.038, -1.346), (-0.01579, -2.241, -1.038), (0.006008, -0.1577, 3.276), (-0.1491, -0.3605, 3.585), (-0.3256, -0.3116, 0.9135), (0.004319, 0.01443, 1.371), (-0.0141, -2.413, 0.8675), (0.3158, -2.087, 1.325), (-0.5168, -2.536, -0.4156), (-0.2427, -2.143, -0.8571), (0.2329, -0.2557, 3.095), (0.507, 0.1368, 2.654), (0.08456, 0.2933, 0.3381), (0.2823, 0.447, 0.6495), (-0.2921, -2.846, 1.589), (-0.09434, -2.692, 1.9), (0.1185, -2.225, -1.48), (-0.04079, -2.424, -1.173), (0.03101, 0.02551, 3.411), (-0.1283, -0.174, 3.718), (-0.3415, -0.1169, 0.79), (-0.01823, 0.2084, 1.245), (0.008445, -2.607, 0.9929), (0.3317, -2.282, 1.448), (-0.5116, -2.709, -0.5699), (-0.244, -2.317, -1.009), (0.2342, -0.08134, 3.247), (0.5018, 0.3101, 2.808), (0.1864, 0.4726, 0.4399), (-0.1961, -2.871, 1.798), (0.02836, -2.418, -1.394), (-0.03814, 0.01924, 3.632), (-0.5789, -2.418, -1.052), (-0.6442, -2.51, -0.9467), (0.6344, 0.1116, 3.185), (0.5691, 0.01877, 3.291), (-0.7821, -2.354, -1.13), (-0.8537, -2.429, -1.014), (0.8439, 0.0305, 3.253), (0.7723, -0.0449, 3.368), (-0.3007, 0.3656, 0.7661), (-0.222, 0.4426, 0.8755), (0.2122, -2.841, 1.363), (0.2909, -2.764, 1.472), (-0.2918, -2.792, -1.098), (-0.3571, -2.884, -0.9922), (0.3473, 0.4857, 3.23), (0.282, 0.3928, 3.336), (-0.7053, -2.474, -1.326), (-0.8604, -2.677, -1.018), (0.8506, 0.2783, 3.256), (0.6955, 0.07552, 3.564), (-0.109, 0.3158, 0.656), (-0.02313, 0.3742, 0.7714), (0.01335, -2.773, 1.467), (0.09926, -2.715, 1.582), (-0.495, -2.728, -1.175), (-0.5666, -2.803, -1.06), (0.5568, 0.4045, 3.298), (0.4853, 0.3291, 3.413), (-0.7261, -2.661, -1.46), (-0.8854, -2.86, -1.153), (0.8756, 0.4615, 3.391), (0.7163, 0.262, 3.698), (-0.8162, -2.854, -1.374), (0.8064, 0.4553, 3.612), (-0.2084, 0.463, 0.4902), (-0.01469, 0.6199, 0.8034), (0.004914, -3.019, 1.435), (0.1986, -2.862, 1.748), (-0.4182, -2.848, -1.372), (-0.5733, -3.051, -1.063), (0.5635, 0.6523, 3.302), (0.4084, 0.4496, 3.61), (-0.2025, 0.6673, 0.3837), (-0.004794, 0.8211, 0.695), (-0.004987, -3.22, 1.543), (0.1927, -3.066, 1.854), (-0.439, -3.035, -1.506), (-0.5983, -3.234, -1.198), (0.5885, 0.8356, 3.436), (0.4292, 0.6361, 3.744), (-0.1007, 0.8467, 0.4855), (0.09094, -3.245, 1.753), (-0.5291, -3.228, -1.419), (0.5194, 0.8293, 3.657)], [], [])
me_mesh_hydrogen.use_remesh_preserve_volume = False
me_mesh_hydrogen.use_remesh_preserve_attributes = False
me_mesh_hydrogen.use_mirror_vertex_groups = False
me_mesh_hydrogen.update()
me_cube = bpy.data.meshes.new('Cube')
me_cube.from_pydata([(-1.0, -1.0, -1.0), (-1.0, -1.0, 1.0), (-1.0, 1.0, -1.0), (-1.0, 1.0, 1.0), (1.0, -1.0, -1.0), (1.0, -1.0, 1.0), (1.0, 1.0, -1.0), (1.0, 1.0, 1.0)], [], [(0, 1, 3, 2), (2, 3, 7, 6), (6, 7, 5, 4), (4, 5, 1, 0), (2, 6, 4, 0), (7, 3, 1, 5)])
_uv = me_cube.uv_layers.new(name='UVMap')
_uv.uv.foreach_set('vector', [0.375, 0.0, 0.625, 0.0, 0.625, 0.25, 0.375, 0.25, 0.375, 0.25, 0.625, 0.25, 0.625, 0.5, 0.375, 0.5, 0.375, 0.5, 0.625, 0.5, 0.625, 0.75, 0.375, 0.75, 0.375, 0.75, 0.625, 0.75, 0.625, 1.0, 0.375, 1.0, 0.125, 0.5, 0.375, 0.5, 0.375, 0.75, 0.125, 0.75, 0.625, 0.5, 0.875, 0.5, 0.875, 0.75, 0.625, 0.75])
me_cube.materials.append(mat_material)
me_cube.use_remesh_preserve_volume = False
me_cube.use_remesh_preserve_attributes = False
me_cube.use_mirror_vertex_groups = False
me_cube.update()

# ---- curves / text
cu_surfsphere = bpy.data.curves.new('SurfSphere', 'CURVE')
cu_surfsphere.dimensions = '3D'
_sp = cu_surfsphere.splines.new('NURBS'); _sp.points.add(39)
_sp.points.foreach_set('co', [0.0, 0.0, -1.0, 1.0, -1.0, 0.0, -1.0, 0.7071, -1.0, 0.0, 0.0, 1.0, -1.0, 0.0, 1.0, 0.7071, 0.0, 0.0, 1.0, 1.0, 0.0, 0.0, -1.0, 0.3536, -1.0, -1.0, -1.0, 0.25, -1.0, -1.0, 0.0, 0.3536, -1.0, -1.0, 1.0, 0.25, 0.0, 0.0, 1.0, 0.3536, 0.0, 0.0, -1.0, 1.0, 0.0, -1.0, -1.0, 0.7071, 0.0, -1.0, 0.0, 1.0, 0.0, -1.0, 1.0, 0.7071, 0.0, 0.0, 1.0, 1.0, 0.0, 0.0, -1.0, 0.3536, 1.0, -1.0, -1.0, 0.25, 1.0, -1.0, 0.0, 0.3536, 1.0, -1.0, 1.0, 0.25, 0.0, 0.0, 1.0, 0.3536, 0.0, 0.0, -1.0, 1.0, 1.0, 0.0, -1.0, 0.7071, 1.0, 0.0, 0.0, 1.0, 1.0, 0.0, 1.0, 0.7071, 0.0, 0.0, 1.0, 1.0, 0.0, 0.0, -1.0, 0.3536, 1.0, 1.0, -1.0, 0.25, 1.0, 1.0, 0.0, 0.3536, 1.0, 1.0, 1.0, 0.25, 0.0, 0.0, 1.0, 0.3536, 0.0, 0.0, -1.0, 1.0, 0.0, 1.0, -1.0, 0.7071, 0.0, 1.0, 0.0, 1.0, 0.0, 1.0, 1.0, 0.7071, 0.0, 0.0, 1.0, 1.0, 0.0, 0.0, -1.0, 0.3536, -1.0, 1.0, -1.0, 0.25, -1.0, 1.0, 0.0, 0.3536, -1.0, 1.0, 1.0, 0.25, 0.0, 0.0, 1.0, 0.3536])
_sp.points.foreach_set('radius', [0.0, 0.0, 0.0, 0.0, 0.0, 0.0, 0.0, 0.0, 0.0, 0.0, 0.0, 0.0, 0.0, 0.0, 0.0, 0.0, 0.0, 0.0, 0.0, 0.0, 0.0, 0.0, 0.0, 0.0, 0.0, 0.0, 0.0, 0.0, 0.0, 0.0, 0.0, 0.0, 0.0, 0.0, 0.0, 0.0, 0.0, 0.0, 0.0, 0.0])
_sp.order_u = 3
_sp.resolution_u = 4
_sp.resolution_v = 4
_sp.use_cyclic_v = True
_sp.use_endpoint_u = True
_sp.use_bezier_u = True
cu_surfsphere.materials.append(mat_oxygen)
cu_surfsphere.use_path_clamp = True
cu_surfsphere.resolution_u = 4
cu_surfsphere.resolution_v = 4
cu_surfsphere.fill_mode = 'FULL'
cu_surfsphere_001 = bpy.data.curves.new('SurfSphere.001', 'CURVE')
cu_surfsphere_001.dimensions = '3D'
_sp = cu_surfsphere_001.splines.new('NURBS'); _sp.points.add(39)
_sp.points.foreach_set('co', [0.0, 0.0, -1.0, 1.0, -1.0, 0.0, -1.0, 0.7071, -1.0, 0.0, 0.0, 1.0, -1.0, 0.0, 1.0, 0.7071, 0.0, 0.0, 1.0, 1.0, 0.0, 0.0, -1.0, 0.3536, -1.0, -1.0, -1.0, 0.25, -1.0, -1.0, 0.0, 0.3536, -1.0, -1.0, 1.0, 0.25, 0.0, 0.0, 1.0, 0.3536, 0.0, 0.0, -1.0, 1.0, 0.0, -1.0, -1.0, 0.7071, 0.0, -1.0, 0.0, 1.0, 0.0, -1.0, 1.0, 0.7071, 0.0, 0.0, 1.0, 1.0, 0.0, 0.0, -1.0, 0.3536, 1.0, -1.0, -1.0, 0.25, 1.0, -1.0, 0.0, 0.3536, 1.0, -1.0, 1.0, 0.25, 0.0, 0.0, 1.0, 0.3536, 0.0, 0.0, -1.0, 1.0, 1.0, 0.0, -1.0, 0.7071, 1.0, 0.0, 0.0, 1.0, 1.0, 0.0, 1.0, 0.7071, 0.0, 0.0, 1.0, 1.0, 0.0, 0.0, -1.0, 0.3536, 1.0, 1.0, -1.0, 0.25, 1.0, 1.0, 0.0, 0.3536, 1.0, 1.0, 1.0, 0.25, 0.0, 0.0, 1.0, 0.3536, 0.0, 0.0, -1.0, 1.0, 0.0, 1.0, -1.0, 0.7071, 0.0, 1.0, 0.0, 1.0, 0.0, 1.0, 1.0, 0.7071, 0.0, 0.0, 1.0, 1.0, 0.0, 0.0, -1.0, 0.3536, -1.0, 1.0, -1.0, 0.25, -1.0, 1.0, 0.0, 0.3536, -1.0, 1.0, 1.0, 0.25, 0.0, 0.0, 1.0, 0.3536])
_sp.points.foreach_set('radius', [0.0, 0.0, 0.0, 0.0, 0.0, 0.0, 0.0, 0.0, 0.0, 0.0, 0.0, 0.0, 0.0, 0.0, 0.0, 0.0, 0.0, 0.0, 0.0, 0.0, 0.0, 0.0, 0.0, 0.0, 0.0, 0.0, 0.0, 0.0, 0.0, 0.0, 0.0, 0.0, 0.0, 0.0, 0.0, 0.0, 0.0, 0.0, 0.0, 0.0])
_sp.order_u = 3
_sp.resolution_u = 4
_sp.resolution_v = 4
_sp.use_cyclic_v = True
_sp.use_endpoint_u = True
_sp.use_bezier_u = True
cu_surfsphere_001.materials.append(mat_nitrogen)
cu_surfsphere_001.use_path_clamp = True
cu_surfsphere_001.resolution_u = 4
cu_surfsphere_001.resolution_v = 4
cu_surfsphere_001.fill_mode = 'FULL'
cu_surfsphere_002 = bpy.data.curves.new('SurfSphere.002', 'CURVE')
cu_surfsphere_002.dimensions = '3D'
_sp = cu_surfsphere_002.splines.new('NURBS'); _sp.points.add(39)
_sp.points.foreach_set('co', [0.0, 0.0, -1.0, 1.0, -1.0, 0.0, -1.0, 0.7071, -1.0, 0.0, 0.0, 1.0, -1.0, 0.0, 1.0, 0.7071, 0.0, 0.0, 1.0, 1.0, 0.0, 0.0, -1.0, 0.3536, -1.0, -1.0, -1.0, 0.25, -1.0, -1.0, 0.0, 0.3536, -1.0, -1.0, 1.0, 0.25, 0.0, 0.0, 1.0, 0.3536, 0.0, 0.0, -1.0, 1.0, 0.0, -1.0, -1.0, 0.7071, 0.0, -1.0, 0.0, 1.0, 0.0, -1.0, 1.0, 0.7071, 0.0, 0.0, 1.0, 1.0, 0.0, 0.0, -1.0, 0.3536, 1.0, -1.0, -1.0, 0.25, 1.0, -1.0, 0.0, 0.3536, 1.0, -1.0, 1.0, 0.25, 0.0, 0.0, 1.0, 0.3536, 0.0, 0.0, -1.0, 1.0, 1.0, 0.0, -1.0, 0.7071, 1.0, 0.0, 0.0, 1.0, 1.0, 0.0, 1.0, 0.7071, 0.0, 0.0, 1.0, 1.0, 0.0, 0.0, -1.0, 0.3536, 1.0, 1.0, -1.0, 0.25, 1.0, 1.0, 0.0, 0.3536, 1.0, 1.0, 1.0, 0.25, 0.0, 0.0, 1.0, 0.3536, 0.0, 0.0, -1.0, 1.0, 0.0, 1.0, -1.0, 0.7071, 0.0, 1.0, 0.0, 1.0, 0.0, 1.0, 1.0, 0.7071, 0.0, 0.0, 1.0, 1.0, 0.0, 0.0, -1.0, 0.3536, -1.0, 1.0, -1.0, 0.25, -1.0, 1.0, 0.0, 0.3536, -1.0, 1.0, 1.0, 0.25, 0.0, 0.0, 1.0, 0.3536])
_sp.points.foreach_set('radius', [0.0, 0.0, 0.0, 0.0, 0.0, 0.0, 0.0, 0.0, 0.0, 0.0, 0.0, 0.0, 0.0, 0.0, 0.0, 0.0, 0.0, 0.0, 0.0, 0.0, 0.0, 0.0, 0.0, 0.0, 0.0, 0.0, 0.0, 0.0, 0.0, 0.0, 0.0, 0.0, 0.0, 0.0, 0.0, 0.0, 0.0, 0.0, 0.0, 0.0])
_sp.order_u = 3
_sp.resolution_u = 4
_sp.resolution_v = 4
_sp.use_cyclic_v = True
_sp.use_endpoint_u = True
_sp.use_bezier_u = True
cu_surfsphere_002.materials.append(mat_carbon)
cu_surfsphere_002.use_path_clamp = True
cu_surfsphere_002.resolution_u = 4
cu_surfsphere_002.resolution_v = 4
cu_surfsphere_002.fill_mode = 'FULL'
cu_surfsphere_003 = bpy.data.curves.new('SurfSphere.003', 'CURVE')
cu_surfsphere_003.dimensions = '3D'
_sp = cu_surfsphere_003.splines.new('NURBS'); _sp.points.add(39)
_sp.points.foreach_set('co', [0.0, 0.0, -1.0, 1.0, -1.0, 0.0, -1.0, 0.7071, -1.0, 0.0, 0.0, 1.0, -1.0, 0.0, 1.0, 0.7071, 0.0, 0.0, 1.0, 1.0, 0.0, 0.0, -1.0, 0.3536, -1.0, -1.0, -1.0, 0.25, -1.0, -1.0, 0.0, 0.3536, -1.0, -1.0, 1.0, 0.25, 0.0, 0.0, 1.0, 0.3536, 0.0, 0.0, -1.0, 1.0, 0.0, -1.0, -1.0, 0.7071, 0.0, -1.0, 0.0, 1.0, 0.0, -1.0, 1.0, 0.7071, 0.0, 0.0, 1.0, 1.0, 0.0, 0.0, -1.0, 0.3536, 1.0, -1.0, -1.0, 0.25, 1.0, -1.0, 0.0, 0.3536, 1.0, -1.0, 1.0, 0.25, 0.0, 0.0, 1.0, 0.3536, 0.0, 0.0, -1.0, 1.0, 1.0, 0.0, -1.0, 0.7071, 1.0, 0.0, 0.0, 1.0, 1.0, 0.0, 1.0, 0.7071, 0.0, 0.0, 1.0, 1.0, 0.0, 0.0, -1.0, 0.3536, 1.0, 1.0, -1.0, 0.25, 1.0, 1.0, 0.0, 0.3536, 1.0, 1.0, 1.0, 0.25, 0.0, 0.0, 1.0, 0.3536, 0.0, 0.0, -1.0, 1.0, 0.0, 1.0, -1.0, 0.7071, 0.0, 1.0, 0.0, 1.0, 0.0, 1.0, 1.0, 0.7071, 0.0, 0.0, 1.0, 1.0, 0.0, 0.0, -1.0, 0.3536, -1.0, 1.0, -1.0, 0.25, -1.0, 1.0, 0.0, 0.3536, -1.0, 1.0, 1.0, 0.25, 0.0, 0.0, 1.0, 0.3536])
_sp.points.foreach_set('radius', [0.0, 0.0, 0.0, 0.0, 0.0, 0.0, 0.0, 0.0, 0.0, 0.0, 0.0, 0.0, 0.0, 0.0, 0.0, 0.0, 0.0, 0.0, 0.0, 0.0, 0.0, 0.0, 0.0, 0.0, 0.0, 0.0, 0.0, 0.0, 0.0, 0.0, 0.0, 0.0, 0.0, 0.0, 0.0, 0.0, 0.0, 0.0, 0.0, 0.0])
_sp.order_u = 3
_sp.resolution_u = 4
_sp.resolution_v = 4
_sp.use_cyclic_v = True
_sp.use_endpoint_u = True
_sp.use_bezier_u = True
cu_surfsphere_003.materials.append(mat_hydrogen)
cu_surfsphere_003.use_path_clamp = True
cu_surfsphere_003.resolution_u = 4
cu_surfsphere_003.resolution_v = 4
cu_surfsphere_003.fill_mode = 'FULL'

# ---- objects
ob_lamp = bpy.data.objects.new('Lamp', light_lamp)
ob_camera = bpy.data.objects.new('Camera', cam_camera)
ob_oxygen_mesh = bpy.data.objects.new('Oxygen_mesh', me_mesh_oxygen)
ob_oxygen_ball = bpy.data.objects.new('Oxygen_ball', cu_surfsphere)
ob_nitrogen_mesh = bpy.data.objects.new('Nitrogen_mesh', me_mesh_nitrogen)
ob_nitrogen_ball = bpy.data.objects.new('Nitrogen_ball', cu_surfsphere_001)
ob_carbon_mesh = bpy.data.objects.new('Carbon_mesh', me_mesh_carbon)
ob_carbon_ball = bpy.data.objects.new('Carbon_ball', cu_surfsphere_002)
ob_hydrogen_mesh = bpy.data.objects.new('Hydrogen_mesh', me_mesh_hydrogen)
ob_hydrogen_ball = bpy.data.objects.new('Hydrogen_ball', cu_surfsphere_003)
ob_cube = bpy.data.objects.new('Cube', me_cube)

# ---- transforms, parenting, visibility, modifiers, constraints
ob_lamp.location = (4.076, 1.005, 5.904)
ob_lamp.rotation_euler = (0.6503, 0.05522, 1.866)
ob_lamp.lock_rotations_4d = False
ob_lamp.empty_display_type = 'ARROWS'
ob_lamp.color = (0.0, 0.0, 0.0, 0.0)
ob_lamp.lineart.crease_threshold = 0.0
ob_camera.location = (8.586, -7.63, 2.325)
ob_camera.rotation_euler = (1.533, 0.0284, 0.6555)
ob_camera.lock_rotations_4d = False
ob_camera.empty_display_type = 'ARROWS'
ob_camera.color = (0.0, 0.0, 0.0, 0.0)
ob_camera.display_type = 'WIRE'
ob_camera.lineart.crease_threshold = 0.0
ob_oxygen_mesh.location = (0.0, 0.0, 0.0)
ob_oxygen_mesh.instance_type = 'VERTS'
ob_oxygen_mesh.lineart.crease_threshold = 0.0
_m = ob_oxygen_mesh.modifiers.new('Array', 'ARRAY')
_m.count = 7
_m.use_constant_offset = True
_m.constant_offset_displace = (1.26, 0.0, 0.0)
_m.use_relative_offset = False
ob_oxygen_ball.parent = ob_oxygen_mesh
ob_oxygen_ball.location = (-0.004891, -1.199, 1.119)
ob_oxygen_ball.rotation_euler = (1.575, -0.09622, 2.225)
ob_oxygen_ball.scale = (0.073, 0.073, 0.073)
ob_oxygen_ball.empty_image_offset = (0.0, 0.0)
ob_oxygen_ball.lineart.crease_threshold = 0.0
ob_nitrogen_mesh.location = (0.0, 0.0, 0.0)
ob_nitrogen_mesh.instance_type = 'VERTS'
ob_nitrogen_mesh.lineart.crease_threshold = 0.0
_m = ob_nitrogen_mesh.modifiers.new('Array', 'ARRAY')
_m.count = 7
_m.use_constant_offset = True
_m.constant_offset_displace = (1.26, 0.0, 0.0)
_m.use_relative_offset = False
ob_nitrogen_ball.parent = ob_nitrogen_mesh
ob_nitrogen_ball.location = (-0.004891, -1.199, 1.119)
ob_nitrogen_ball.rotation_euler = (1.575, -0.09622, 2.225)
ob_nitrogen_ball.scale = (0.075, 0.075, 0.075)
ob_nitrogen_ball.empty_image_offset = (0.0, 0.0)
ob_nitrogen_ball.lineart.crease_threshold = 0.0
ob_carbon_mesh.location = (0.0, 0.0, 0.0)
ob_carbon_mesh.instance_type = 'VERTS'
ob_carbon_mesh.lineart.crease_threshold = 0.0
_m = ob_carbon_mesh.modifiers.new('Array', 'ARRAY')
_m.count = 7
_m.use_constant_offset = True
_m.constant_offset_displace = (1.26, 0.0, 0.0)
_m.use_relative_offset = False
ob_carbon_ball.parent = ob_carbon_mesh
ob_carbon_ball.location = (-0.004891, -1.199, 1.119)
ob_carbon_ball.rotation_euler = (1.575, -0.09622, 2.225)
ob_carbon_ball.scale = (0.077, 0.077, 0.077)
ob_carbon_ball.empty_image_offset = (0.0, 0.0)
ob_carbon_ball.lineart.crease_threshold = 0.0
ob_hydrogen_mesh.location = (0.0, 0.0, 0.0)
ob_hydrogen_mesh.instance_type = 'VERTS'
ob_hydrogen_mesh.lineart.crease_threshold = 0.0
_m = ob_hydrogen_mesh.modifiers.new('Array', 'ARRAY')
_m.count = 7
_m.use_constant_offset = True
_m.constant_offset_displace = (1.26, 0.0, 0.0)
_m.use_relative_offset = False
ob_hydrogen_ball.parent = ob_hydrogen_mesh
ob_hydrogen_ball.location = (-0.004891, -1.199, 1.119)
ob_hydrogen_ball.rotation_euler = (1.575, -0.09622, 2.225)
ob_hydrogen_ball.scale = (0.032, 0.032, 0.032)
ob_hydrogen_ball.empty_image_offset = (0.0, 0.0)
ob_hydrogen_ball.lineart.crease_threshold = 0.0
ob_cube.location = (0.0, 1.707, -1.415)
ob_cube.scale = (-7.131, -7.131, -0.8829)
ob_cube.lineart.crease_threshold = 0.0

# ---- collection membership
col_collection_1.objects.link(ob_lamp)
col_collection_1.objects.link(ob_camera)
col_oxygen_atom.objects.link(ob_oxygen_mesh)
col_oxygen_atom.objects.link(ob_oxygen_ball)
col_nitrogen_atom.objects.link(ob_nitrogen_mesh)
col_nitrogen_atom.objects.link(ob_nitrogen_ball)
col_carbon_atom.objects.link(ob_carbon_mesh)
col_carbon_atom.objects.link(ob_carbon_ball)
col_hydrogen_atom.objects.link(ob_hydrogen_mesh)
col_hydrogen_atom.objects.link(ob_hydrogen_ball)
col_hydrogen_atom.objects.link(ob_cube)

# ---- scene / render settings (as saved in the file)
scene.camera = ob_camera
scene.frame_start = 1; scene.frame_end = 250; scene.frame_set(1)
scene.render.engine = 'CYCLES'
scene.render.resolution_percentage = 50
scene.render.dither_intensity = 0.0
scene.render.film_transparent = True
scene.cycles.use_denoising = False
scene.cycles.samples = 128
scene.cycles.sampling_pattern = 'TABULATED_SOBOL'
scene.cycles.light_sampling_threshold = 0.0
scene.cycles.use_adaptive_sampling = False
scene.cycles.use_light_tree = False
scene.cycles.blur_glossy = 0.0
scene.cycles.sample_clamp_indirect = 0.0
scene.view_settings.view_transform = 'Standard'
bpy.context.view_layer.update()
